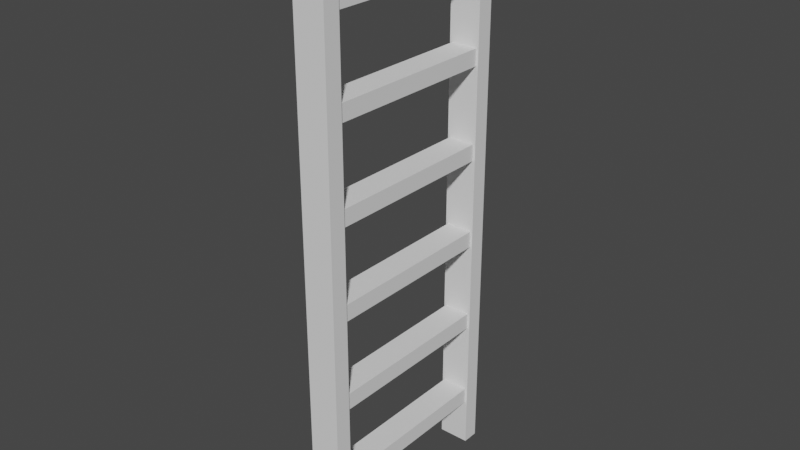# Source: Escada.blend  (saved by Blender 2.83.19; exported with 4.5.12 LTS)
import bpy
from mathutils import Matrix  # noqa: F401  (used for matrix-valued properties, if any)

bpy.ops.wm.read_factory_settings(use_empty=True)
scene = bpy.context.scene
scene.name = 'Scene'

# ---- collections
col_collection = bpy.data.collections.new('Collection'); scene.collection.children.link(col_collection)

# ---- world
world_world = bpy.data.worlds.new('World'); scene.world = world_world
world_world.use_nodes = True; world_world.node_tree.nodes.clear()
_N = world_world.node_tree.nodes; _L = world_world.node_tree.links
n0 = _N.new('ShaderNodeOutputWorld'); n0.name = 'World Output'; n0.location = (300, 300)
n1 = _N.new('ShaderNodeBackground'); n1.name = 'Background'; n1.location = (10, 300)
n1.inputs[0].default_value = (0.05088, 0.05088, 0.05088, 1.0)
_L.new(n1.outputs[0], n0.inputs[0])
n0.is_active_output = True
world_world.color = (0.05088, 0.05088, 0.05088)
world_world.use_sun_shadow = False
world_world.sun_shadow_jitter_overblur = 0.0

# ---- meshes
me_cube_040 = bpy.data.meshes.new('Cube.040')
me_cube_040.from_pydata([(-1.0, -1.0, -3.719), (-1.0, -1.0, -1.719), (-1.0, 1.0, -3.719), (-1.0, 1.0, -1.719), (1.0, -1.0, -3.719), (1.0, -1.0, -1.719), (1.0, 1.0, -3.719), (1.0, 1.0, -1.719), (-1.0, -1.0, 7.156), (-1.0, -1.0, 9.156), (-1.0, 1.0, 7.156), (-1.0, 1.0, 9.156), (1.0, -1.0, 7.156), (1.0, -1.0, 9.156), (1.0, 1.0, 7.156), (1.0, 1.0, 9.156), (-1.0, -1.0, -25.66), (-1.0, -1.0, -23.66), (-1.0, 1.0, -25.66), (-1.0, 1.0, -23.66), (1.0, -1.0, -25.66), (1.0, -1.0, -23.66), (1.0, 1.0, -25.66), (1.0, 1.0, -23.66), (-1.0, -1.0, -14.79), (-1.0, -1.0, -12.79), (-1.0, 1.0, -14.79), (-1.0, 1.0, -12.79), (1.0, -1.0, -14.79), (1.0, -1.0, -12.79), (1.0, 1.0, -14.79), (1.0, 1.0, -12.79), (-1.0, -1.0, 18.19), (-1.0, -1.0, 20.19), (-1.0, 1.0, 18.19), (-1.0, 1.0, 20.19), (1.0, -1.0, 18.19), (1.0, -1.0, 20.19), (1.0, 1.0, 18.19), (1.0, 1.0, 20.19), (-1.0, -1.0, 29.07), (-1.0, -1.0, 31.07), (-1.0, 1.0, 29.07), (-1.0, 1.0, 31.07), (1.0, -1.0, 29.07), (1.0, -1.0, 31.07), (1.0, 1.0, 29.07), (1.0, 1.0, 31.07), (-1.171, 0.9884, 37.23), (-1.171, 1.171, 37.23), (-1.171, 0.9884, -31.58), (-1.171, 1.171, -31.58), (1.17, 0.9884, 37.23), (1.17, 1.171, 37.23), (1.17, 0.9884, -31.58), (1.17, 1.171, -31.58), (-1.171, -1.154, 37.23), (-1.171, -0.9709, 37.23), (-1.171, -1.154, -31.58), (-1.171, -0.9709, -31.58), (1.17, -1.154, 37.23), (1.17, -0.9709, 37.23), (1.17, -1.154, -31.58), (1.17, -0.9709, -31.58)], [], [(0, 1, 3, 2), (2, 3, 7, 6), (6, 7, 5, 4), (4, 5, 1, 0), (2, 6, 4, 0), (7, 3, 1, 5), (8, 9, 11, 10), (10, 11, 15, 14), (14, 15, 13, 12), (12, 13, 9, 8), (10, 14, 12, 8), (15, 11, 9, 13), (16, 17, 19, 18), (18, 19, 23, 22), (22, 23, 21, 20), (20, 21, 17, 16), (18, 22, 20, 16), (23, 19, 17, 21), (24, 25, 27, 26), (26, 27, 31, 30), (30, 31, 29, 28), (28, 29, 25, 24), (26, 30, 28, 24), (31, 27, 25, 29), (32, 33, 35, 34), (34, 35, 39, 38), (38, 39, 37, 36), (36, 37, 33, 32), (34, 38, 36, 32), (39, 35, 33, 37), (40, 41, 43, 42), (42, 43, 47, 46), (46, 47, 45, 44), (44, 45, 41, 40), (42, 46, 44, 40), (47, 43, 41, 45), (48, 49, 51, 50), (50, 51, 55, 54), (54, 55, 53, 52), (52, 53, 49, 48), (50, 54, 52, 48), (55, 51, 49, 53), (56, 57, 59, 58), (58, 59, 63, 62), (62, 63, 61, 60), (60, 61, 57, 56), (58, 62, 60, 56), (63, 59, 57, 61)])
_uv = me_cube_040.uv_layers.new(name='UVMap')
_uv.uv.foreach_set('vector', [0.375, 0.0, 0.625, 0.0, 0.625, 0.25, 0.375, 0.25, 0.375, 0.25, 0.625, 0.25, 0.625, 0.5, 0.375, 0.5, 0.375, 0.5, 0.625, 0.5, 0.625, 0.75, 0.375, 0.75, 0.375, 0.75, 0.625, 0.75, 0.625, 1.0, 0.375, 1.0, 0.125, 0.5, 0.375, 0.5, 0.375, 0.75, 0.125, 0.75, 0.625, 0.5, 0.875, 0.5, 0.875, 0.75, 0.625, 0.75, 0.375, 0.0, 0.625, 0.0, 0.625, 0.25, 0.375, 0.25, 0.375, 0.25, 0.625, 0.25, 0.625, 0.5, 0.375, 0.5, 0.375, 0.5, 0.625, 0.5, 0.625, 0.75, 0.375, 0.75, 0.375, 0.75, 0.625, 0.75, 0.625, 1.0, 0.375, 1.0, 0.125, 0.5, 0.375, 0.5, 0.375, 0.75, 0.125, 0.75, 0.625, 0.5, 0.875, 0.5, 0.875, 0.75, 0.625, 0.75, 0.375, 0.0, 0.625, 0.0, 0.625, 0.25, 0.375, 0.25, 0.375, 0.25, 0.625, 0.25, 0.625, 0.5, 0.375, 0.5, 0.375, 0.5, 0.625, 0.5, 0.625, 0.75, 0.375, 0.75, 0.375, 0.75, 0.625, 0.75, 0.625, 1.0, 0.375, 1.0, 0.125, 0.5, 0.375, 0.5, 0.375, 0.75, 0.125, 0.75, 0.625, 0.5, 0.875, 0.5, 0.875, 0.75, 0.625, 0.75, 0.375, 0.0, 0.625, 0.0, 0.625, 0.25, 0.375, 0.25, 0.375, 0.25, 0.625, 0.25, 0.625, 0.5, 0.375, 0.5, 0.375, 0.5, 0.625, 0.5, 0.625, 0.75, 0.375, 0.75, 0.375, 0.75, 0.625, 0.75, 0.625, 1.0, 0.375, 1.0, 0.125, 0.5, 0.375, 0.5, 0.375, 0.75, 0.125, 0.75, 0.625, 0.5, 0.875, 0.5, 0.875, 0.75, 0.625, 0.75, 0.375, 0.0, 0.625, 0.0, 0.625, 0.25, 0.375, 0.25, 0.375, 0.25, 0.625, 0.25, 0.625, 0.5, 0.375, 0.5, 0.375, 0.5, 0.625, 0.5, 0.625, 0.75, 0.375, 0.75, 0.375, 0.75, 0.625, 0.75, 0.625, 1.0, 0.375, 1.0, 0.125, 0.5, 0.375, 0.5, 0.375, 0.75, 0.125, 0.75, 0.625, 0.5, 0.875, 0.5, 0.875, 0.75, 0.625, 0.75, 0.375, 0.0, 0.625, 0.0, 0.625, 0.25, 0.375, 0.25, 0.375, 0.25, 0.625, 0.25, 0.625, 0.5, 0.375, 0.5, 0.375, 0.5, 0.625, 0.5, 0.625, 0.75, 0.375, 0.75, 0.375, 0.75, 0.625, 0.75, 0.625, 1.0, 0.375, 1.0, 0.125, 0.5, 0.375, 0.5, 0.375, 0.75, 0.125, 0.75, 0.625, 0.5, 0.875, 0.5, 0.875, 0.75, 0.625, 0.75, 0.375, 0.0, 0.625, 0.0, 0.625, 0.25, 0.375, 0.25, 0.375, 0.25, 0.625, 0.25, 0.625, 0.5, 0.375, 0.5, 0.375, 0.5, 0.625, 0.5, 0.625, 0.75, 0.375, 0.75, 0.375, 0.75, 0.625, 0.75, 0.625, 1.0, 0.375, 1.0, 0.125, 0.5, 0.375, 0.5, 0.375, 0.75, 0.125, 0.75, 0.625, 0.5, 0.875, 0.5, 0.875, 0.75, 0.625, 0.75, 0.375, 0.0, 0.625, 0.0, 0.625, 0.25, 0.375, 0.25, 0.375, 0.25, 0.625, 0.25, 0.625, 0.5, 0.375, 0.5, 0.375, 0.5, 0.625, 0.5, 0.625, 0.75, 0.375, 0.75, 0.375, 0.75, 0.625, 0.75, 0.625, 1.0, 0.375, 1.0, 0.125, 0.5, 0.375, 0.5, 0.375, 0.75, 0.125, 0.75, 0.625, 0.5, 0.875, 0.5, 0.875, 0.75, 0.625, 0.75])
me_cube_040.use_remesh_fix_poles = True
me_cube_040.use_remesh_preserve_attributes = False
me_cube_040.use_mirror_vertex_groups = False
me_cube_040.update()

# ---- objects
ob_cube_036 = bpy.data.objects.new('Cube.036', me_cube_040)

# ---- transforms, parenting, visibility, modifiers, constraints
ob_cube_036.location = (2.565, -1.134, 4.25)
ob_cube_036.scale = (0.1482, 1.0, 0.09141)
ob_cube_036.lineart.crease_threshold = 0.0

# ---- collection membership
col_collection.objects.link(ob_cube_036)

# ---- scene / render settings (as saved in the file)
scene.frame_start = 1; scene.frame_end = 250; scene.frame_set(1)
scene.render.engine = 'BLENDER_EEVEE_NEXT'
scene.cycles.use_denoising = False
scene.cycles.samples = 128
scene.cycles.sampling_pattern = 'TABULATED_SOBOL'
scene.cycles.use_adaptive_sampling = False
scene.cycles.use_light_tree = False
scene.view_settings.view_transform = 'Filmic'
bpy.context.view_layer.update()

# ---- added for rendering (the .blend has no active camera and no usable light): camera, sun
cam_auto = bpy.data.cameras.new('AutoCamera')
cam_auto.lens = 50.0
cam_auto.sensor_width = 36.0
cam_auto.clip_end = 1000.0
ob_auto_camera = bpy.data.objects.new('AutoCamera', cam_auto)
scene.collection.objects.link(ob_auto_camera)
ob_auto_camera.location = (8.77788, -8.57971, 9.47829)
ob_auto_camera.rotation_euler = (1.09748, -7.21219e-08, 0.694738)
scene.camera = ob_auto_camera
light_auto_sun = bpy.data.lights.new('AutoSun', 'SUN')
light_auto_sun.energy = 3.0
light_auto_sun.angle = 0.0523599
ob_auto_sun = bpy.data.objects.new('AutoSun', light_auto_sun)
scene.collection.objects.link(ob_auto_sun)
ob_auto_sun.rotation_euler = (0.872665, 0.174533, 0.523599)
bpy.context.view_layer.update()
